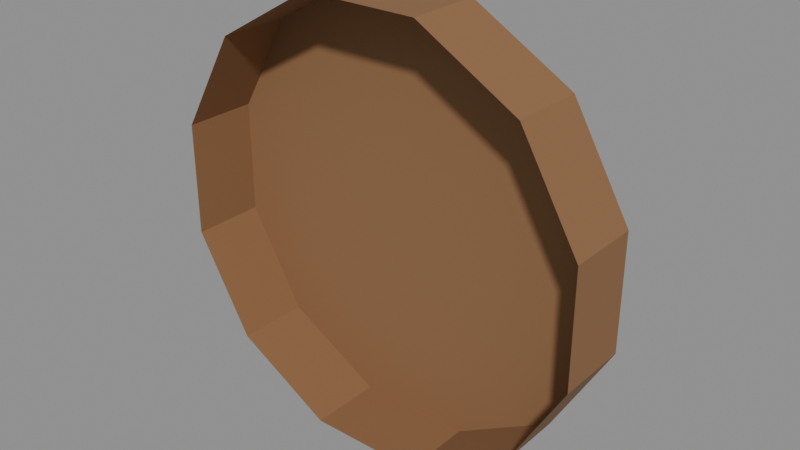 # Source: clock.blend  (saved by Blender 5.0.119; exported with 4.5.12 LTS)
import bpy
from mathutils import Matrix  # noqa: F401  (used for matrix-valued properties, if any)

bpy.ops.wm.read_factory_settings(use_empty=True)
scene = bpy.context.scene
scene.name = 'Scene'

# ---- materials (node trees are filled in below, after node groups)
mat_wood = bpy.data.materials.new('wood')
mat_wood.diffuse_color = (0.2582, 0.1301, 0.05613, 1.0)
mat_wood.roughness = 0.9
mat_paper = bpy.data.materials.new('paper')
mat_paper.diffuse_color = (0.8469, 0.7913, 0.6724, 1.0)
mat_paper.roughness = 0.9
mat_iron = bpy.data.materials.new('iron')
mat_iron.diffuse_color = (0.02416, 0.02732, 0.0331, 1.0)
mat_iron.roughness = 0.9

# ---- material node trees
mat_wood.use_nodes = True; mat_wood.node_tree.nodes.clear()
_N = mat_wood.node_tree.nodes; _L = mat_wood.node_tree.links
n0 = _N.new('ShaderNodeBsdfPrincipled'); n0.name = 'Principled BSDF'; n0.location = (-200, 100)
n0.inputs[0].default_value = (0.2582, 0.1301, 0.05613, 1.0)
n0.inputs[2].default_value = 0.9
n0.inputs[27].default_value = (0.0, 0.0, 0.0, 1.0)
n1 = _N.new('ShaderNodeOutputMaterial'); n1.name = 'Material Output'; n1.location = (200, 100)
_L.new(n0.outputs[0], n1.inputs[0])
n1.is_active_output = True
mat_paper.use_nodes = True; mat_paper.node_tree.nodes.clear()
_N = mat_paper.node_tree.nodes; _L = mat_paper.node_tree.links
n0 = _N.new('ShaderNodeBsdfPrincipled'); n0.name = 'Principled BSDF'; n0.location = (-200, 100)
n0.inputs[0].default_value = (0.8469, 0.7913, 0.6724, 1.0)
n0.inputs[2].default_value = 0.9
n0.inputs[27].default_value = (0.0, 0.0, 0.0, 1.0)
n1 = _N.new('ShaderNodeOutputMaterial'); n1.name = 'Material Output'; n1.location = (200, 100)
_L.new(n0.outputs[0], n1.inputs[0])
n1.is_active_output = True
mat_iron.use_nodes = True; mat_iron.node_tree.nodes.clear()
_N = mat_iron.node_tree.nodes; _L = mat_iron.node_tree.links
n0 = _N.new('ShaderNodeBsdfPrincipled'); n0.name = 'Principled BSDF'; n0.location = (-200, 100)
n0.inputs[0].default_value = (0.02416, 0.02732, 0.0331, 1.0)
n0.inputs[2].default_value = 0.9
n0.inputs[27].default_value = (0.0, 0.0, 0.0, 1.0)
n1 = _N.new('ShaderNodeOutputMaterial'); n1.name = 'Material Output'; n1.location = (200, 100)
_L.new(n0.outputs[0], n1.inputs[0])
n1.is_active_output = True

# ---- meshes
me_clock = bpy.data.meshes.new('Clock')
me_clock.from_pydata([(0.04659, 0.0, 0.1739), (0.1273, 0.0, 0.1273), (0.1739, 0.0, 0.04659), (0.1739, 0.0, -0.04659), (0.1273, 0.0, -0.1273), (0.04659, 0.0, -0.1739), (-0.04659, 0.0, -0.1739), (-0.1273, 0.0, -0.1273), (-0.1739, 0.0, -0.04659), (-0.1739, 0.0, 0.04659), (-0.1273, 0.0, 0.1273), (-0.04659, 0.0, 0.1739), (0.04659, 0.06, 0.1739), (0.1273, 0.06, 0.1273), (0.1739, 0.06, 0.04659), (0.1739, 0.06, -0.04659), (0.1273, 0.06, -0.1273), (0.04659, 0.06, -0.1739), (-0.04659, 0.06, -0.1739), (-0.1273, 0.06, -0.1273), (-0.1739, 0.06, -0.04659), (-0.1739, 0.06, 0.04659), (-0.1273, 0.06, 0.1273), (-0.04659, 0.06, 0.1739), (0.03882, 0.061, 0.1449), (0.1061, 0.061, 0.1061), (0.1449, 0.061, 0.03882), (0.1449, 0.061, -0.03882), (0.1061, 0.061, -0.1061), (0.03882, 0.061, -0.1449), (-0.03882, 0.061, -0.1449), (-0.1061, 0.061, -0.1061), (-0.1449, 0.061, -0.03882), (-0.1449, 0.061, 0.03882), (-0.1061, 0.061, 0.1061), (-0.03882, 0.061, 0.1449), (-0.006, 0.062, 0.105), (0.006, 0.062, 0.105), (0.006, 0.062, 0.135), (-0.006, 0.062, 0.135), (0.105, 0.062, -0.006), (0.135, 0.062, -0.006), (0.135, 0.062, 0.006), (0.105, 0.062, 0.006), (-0.006, 0.062, -0.135), (0.006, 0.062, -0.135), (0.006, 0.062, -0.105), (-0.006, 0.062, -0.105), (-0.135, 0.062, -0.006), (-0.105, 0.062, -0.006), (-0.105, 0.062, 0.006), (-0.135, 0.062, 0.006)], [], [(0, 1, 13, 12), (1, 2, 14, 13), (2, 3, 15, 14), (3, 4, 16, 15), (4, 5, 17, 16), (5, 6, 18, 17), (6, 7, 19, 18), (7, 8, 20, 19), (8, 9, 21, 20), (9, 10, 22, 21), (10, 11, 23, 22), (11, 0, 12, 23), (12, 13, 14, 15, 16, 17, 18, 19, 20, 21, 22, 23), (24, 25, 26, 27, 28, 29, 30, 31, 32, 33, 34, 35), (39, 38, 37, 36), (43, 42, 41, 40), (47, 46, 45, 44), (51, 50, 49, 48)])
me_clock.polygons.foreach_set('material_index', [0, 0, 0, 0, 0, 0, 0, 0, 0, 0, 0, 0, 0, 1, 2, 2, 2, 2])
me_clock.materials.append(mat_wood)
me_clock.materials.append(mat_paper)
me_clock.materials.append(mat_iron)
me_clock.update()
me_hourhand = bpy.data.meshes.new('HourHand')
me_hourhand.from_pydata([(-0.01, -0.005, -0.015), (0.01, -0.005, -0.015), (-0.01, 0.005, -0.015), (0.01, 0.005, -0.015), (-0.01, -0.005, 0.09), (0.01, -0.005, 0.09), (-0.01, 0.005, 0.09), (0.01, 0.005, 0.09)], [], [(0, 2, 3, 1), (4, 5, 7, 6), (0, 1, 5, 4), (2, 6, 7, 3), (0, 4, 6, 2), (1, 3, 7, 5)])
me_hourhand.materials.append(mat_iron)
me_hourhand.update()
me_minutehand = bpy.data.meshes.new('MinuteHand')
me_minutehand.from_pydata([(-0.0075, 0.001, -0.02), (0.0075, 0.001, -0.02), (-0.0075, 0.011, -0.02), (0.0075, 0.011, -0.02), (-0.0075, 0.001, 0.13), (0.0075, 0.001, 0.13), (-0.0075, 0.011, 0.13), (0.0075, 0.011, 0.13)], [], [(0, 2, 3, 1), (4, 5, 7, 6), (0, 1, 5, 4), (2, 6, 7, 3), (0, 4, 6, 2), (1, 3, 7, 5)])
me_minutehand.materials.append(mat_iron)
me_minutehand.update()

# ---- objects
ob_clock = bpy.data.objects.new('Clock', me_clock)
ob_hourhand = bpy.data.objects.new('HourHand', me_hourhand)
ob_minutehand = bpy.data.objects.new('MinuteHand', me_minutehand)

# ---- transforms, parenting, visibility, modifiers, constraints
ob_clock.location = (0.0, 0.0, 0.0)
ob_hourhand.parent = ob_clock
ob_hourhand.location = (0.0, 0.07, 0.0)
ob_minutehand.parent = ob_clock
ob_minutehand.location = (0.0, 0.075, 0.0)

# ---- collection membership
scene.collection.objects.link(ob_clock)
scene.collection.objects.link(ob_hourhand)
scene.collection.objects.link(ob_minutehand)

# ---- scene / render settings (as saved in the file)
scene.frame_start = 1; scene.frame_end = 250; scene.frame_set(1)
scene.render.engine = 'BLENDER_EEVEE_NEXT'
scene.render.bake_bias = 0.0
scene.render.bake_samples = 0
scene.cycles.sampling_pattern = 'TABULATED_SOBOL'
scene.eevee.use_volume_custom_range = False
bpy.context.view_layer.update()

# ---- added for rendering (the .blend has no active camera and no usable light): camera, sun + grey world if the file has none
cam_auto = bpy.data.cameras.new('AutoCamera')
cam_auto.lens = 50.0
cam_auto.sensor_width = 36.0
cam_auto.clip_end = 1000.0
ob_auto_camera = bpy.data.objects.new('AutoCamera', cam_auto)
scene.collection.objects.link(ob_auto_camera)
ob_auto_camera.location = (0.461902, -0.511282, 0.369522)
ob_auto_camera.rotation_euler = (1.09748, -7.21219e-08, 0.694738)
scene.camera = ob_auto_camera
light_auto_sun = bpy.data.lights.new('AutoSun', 'SUN')
light_auto_sun.energy = 3.0
light_auto_sun.angle = 0.0523599
ob_auto_sun = bpy.data.objects.new('AutoSun', light_auto_sun)
scene.collection.objects.link(ob_auto_sun)
ob_auto_sun.rotation_euler = (0.872665, 0.174533, 0.523599)
if scene.world is None:
    world_auto = bpy.data.worlds.new('AutoWorld')
    world_auto.color = (0.3, 0.3, 0.3)
    scene.world = world_auto
bpy.context.view_layer.update()
